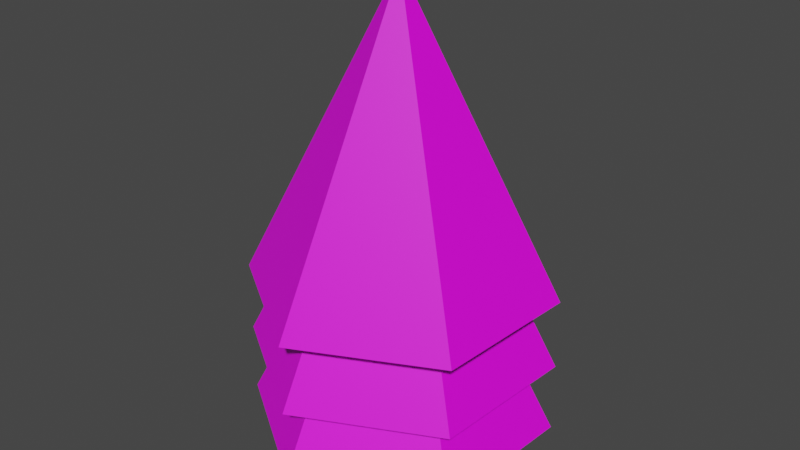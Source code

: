 # Source: tree.blend  (saved by Blender 2.90.8; exported with 4.5.12 LTS)
import bpy
from mathutils import Matrix  # noqa: F401  (used for matrix-valued properties, if any)

bpy.ops.wm.read_factory_settings(use_empty=True)
scene = bpy.context.scene
scene.name = 'Scene'

# ---- collections
col_collection = bpy.data.collections.new('Collection'); scene.collection.children.link(col_collection)
col_collection_001 = bpy.data.collections.new('Collection.001'); col_collection.children.link(col_collection_001)

# ---- images (referenced by path relative to the original .blend; pixels are not part of the script)
import os
ASSET_DIR = os.environ.get("B2B_ASSET_DIR", "")  # directory of the original .blend (textures are referenced by path, not embedded)
HERE = os.path.dirname(os.path.abspath(__file__))  # packed textures are extracted next to this script under _unpacked/

def load_image(name, relpath, width, height, colorspace="sRGB"):
    """Load a texture the original file referenced (path relative to the .blend, or extracted next to this script)."""
    p = next((c for c in (os.path.join(HERE, relpath), os.path.join(ASSET_DIR, relpath)) if relpath and os.path.exists(c)), "")
    if p:
        img = bpy.data.images.load(p, check_existing=True)
        img.name = name
    else:  # same state as the original file: an image datablock whose file is absent (Cycles renders it pink)
        img = bpy.data.images.new(name, width, height)
        img.source = "FILE"
        img.filepath = "//" + (relpath or name)
    img.colorspace_settings.name = colorspace
    return img
img_colour_png = load_image('Colour.png', 'Colour.png', 1024, 1024, 'sRGB')

# ---- materials (node trees are filled in below, after node groups)
mat_material_001 = bpy.data.materials.new('Material.001')
mat_material_001.use_transparent_shadow = False
mat_material_001.roughness = 0.25

# ---- material node trees
mat_material_001.use_nodes = True; mat_material_001.node_tree.nodes.clear()
_N = mat_material_001.node_tree.nodes; _L = mat_material_001.node_tree.links
n0 = _N.new('ShaderNodeOutputMaterial'); n0.name = 'Material Output'; n0.location = (300, 300)
n1 = _N.new('ShaderNodeBsdfPrincipled'); n1.name = 'Principled BSDF'; n1.location = (10, 300)
n1.distribution = 'GGX'
n1.subsurface_method = 'BURLEY'
n1.inputs[3].default_value = 1.45
n1.inputs[27].default_value = (0.0, 0.0, 0.0, 1.0)
n1.inputs[28].default_value = 1.0
n2 = _N.new('ShaderNodeTexImage'); n2.name = 'Image Texture'; n2.location = (-415, 188)
n2.image = img_colour_png
_L.new(n1.outputs[0], n0.inputs[0])
_L.new(n2.outputs[0], n1.inputs[0])
n0.is_active_output = True

# ---- world
world_world = bpy.data.worlds.new('World'); scene.world = world_world
world_world.use_nodes = True; world_world.node_tree.nodes.clear()
_N = world_world.node_tree.nodes; _L = world_world.node_tree.links
n0 = _N.new('ShaderNodeOutputWorld'); n0.name = 'World Output'; n0.location = (300, 300)
n1 = _N.new('ShaderNodeBackground'); n1.name = 'Background'; n1.location = (10, 300)
n1.inputs[0].default_value = (0.05088, 0.05088, 0.05088, 1.0)
_L.new(n1.outputs[0], n0.inputs[0])
n0.is_active_output = True
world_world.color = (0.05088, 0.05088, 0.05088)
world_world.use_sun_shadow = False
world_world.sun_shadow_jitter_overblur = 0.0

# ---- meshes
me_cylinder_002 = bpy.data.meshes.new('Cylinder.002')
me_cylinder_002.from_pydata([(0.1357, 0.07728, 0.0003864), (0.1357, 0.07728, 0.9253), (0.1251, -0.08578, 0.0003864), (0.1251, -0.08578, 0.9253), (-0.02144, -0.1581, 0.0003864), (-0.02144, -0.1581, 0.9253), (-0.1573, -0.06733, 0.0003864), (-0.1573, -0.06733, 0.9253), (-0.1467, 0.09573, 0.0003864), (-0.1467, 0.09573, 0.9253), (-0.0001382, 0.168, 0.0003864), (-0.000138, 0.168, 0.9253), (0.9308, 0.4696, 0.2624), (0.8624, -0.5782, 0.2624), (-0.07924, -1.043, 0.2624), (-0.9524, -0.4596, 0.2624), (-0.01079, 0.004974, 2.362), (-0.884, 0.5881, 0.2624), (0.05766, 1.053, 0.2624), (0.9308, 0.4696, 0.7526), (0.8624, -0.5782, 0.7526), (-0.07924, -1.043, 0.7526), (-0.9524, -0.4596, 0.7526), (-0.01079, 0.004974, 2.853), (-0.884, 0.5881, 0.7526), (0.05766, 1.053, 0.7526), (0.9308, 0.4696, 1.243), (0.8624, -0.5782, 1.243), (-0.07924, -1.043, 1.243), (-0.9524, -0.4596, 1.243), (-0.01079, 0.004974, 3.343), (-0.884, 0.5881, 1.243), (0.05766, 1.053, 1.243)], [], [(0, 1, 3, 2), (2, 3, 5, 4), (4, 5, 7, 6), (6, 7, 9, 8), (3, 1, 11, 9, 7, 5), (8, 9, 11, 10), (10, 11, 1, 0), (0, 2, 4, 6, 8, 10), (12, 16, 13), (13, 16, 14), (14, 16, 15), (15, 16, 17), (17, 16, 18), (18, 16, 12), (19, 23, 20), (20, 23, 21), (21, 23, 22), (22, 23, 24), (24, 23, 25), (25, 23, 19), (26, 30, 27), (27, 30, 28), (28, 30, 29), (29, 30, 31), (31, 30, 32), (32, 30, 26)])
_uv = me_cylinder_002.uv_layers.new(name='UVMap')
_uv.uv.foreach_set('vector', [0.6979, 0.4157, 0.6979, 0.6739, 0.6119, 0.6739, 0.6119, 0.4157, 0.6119, 0.4157, 0.6119, 0.6739, 0.5258, 0.6739, 0.5258, 0.4157, 0.5258, 0.4157, 0.5258, 0.6739, 0.4398, 0.6739, 0.4398, 0.4157, 0.4398, 0.4157, 0.4398, 0.6739, 0.3537, 0.6739, 0.3537, 0.4157, 0.7308, 0.2536, 0.5994, 0.3295, 0.468, 0.2536, 0.468, 0.1019, 0.5994, 0.02598, 0.7308, 0.1019, 0.3537, 0.4157, 0.3537, 0.6739, 0.2677, 0.6739, 0.2677, 0.4157, 0.2677, 0.4157, 0.2677, 0.6739, 0.1816, 0.6739, 0.1816, 0.4157, 0.75, 0.49, 0.9578, 0.37, 0.9578, 0.13, 0.75, 0.01, 0.5422, 0.13, 0.5422, 0.37, 0.5994, 0.3295, 0.5994, 0.1777, 0.7308, 0.2536, 0.7308, 0.2536, 0.5994, 0.1777, 0.7308, 0.1019, 0.7308, 0.1019, 0.5994, 0.1777, 0.5994, 0.02598, 0.5994, 0.02598, 0.5994, 0.1777, 0.468, 0.1019, 0.468, 0.1019, 0.5994, 0.1777, 0.468, 0.2536, 0.468, 0.2536, 0.5994, 0.1777, 0.5994, 0.3295, 0.5994, 0.3295, 0.5994, 0.1777, 0.7308, 0.2536, 0.7308, 0.2536, 0.5994, 0.1777, 0.7308, 0.1019, 0.7308, 0.1019, 0.5994, 0.1777, 0.5994, 0.02598, 0.5994, 0.02598, 0.5994, 0.1777, 0.468, 0.1019, 0.468, 0.1019, 0.5994, 0.1777, 0.468, 0.2536, 0.468, 0.2536, 0.5994, 0.1777, 0.5994, 0.3295, 0.5994, 0.3295, 0.5994, 0.1777, 0.7308, 0.2536, 0.7308, 0.2536, 0.5994, 0.1777, 0.7308, 0.1019, 0.7308, 0.1019, 0.5994, 0.1777, 0.5994, 0.02598, 0.5994, 0.02598, 0.5994, 0.1777, 0.468, 0.1019, 0.468, 0.1019, 0.5994, 0.1777, 0.468, 0.2536, 0.468, 0.2536, 0.5994, 0.1777, 0.5994, 0.3295])
me_cylinder_002.materials.append(mat_material_001)
me_cylinder_002.use_remesh_preserve_volume = False
me_cylinder_002.use_remesh_preserve_attributes = False
me_cylinder_002.use_mirror_vertex_groups = False
me_cylinder_002.update()

# ---- objects
ob_cylinder_002 = bpy.data.objects.new('Cylinder.002', me_cylinder_002)

# ---- transforms, parenting, visibility, modifiers, constraints
ob_cylinder_002.location = (0.0, 0.0, 0.0)
ob_cylinder_002.scale = (10.0, 10.0, 10.0)
ob_cylinder_002.lineart.crease_threshold = 0.0

# ---- collection membership
col_collection_001.objects.link(ob_cylinder_002)

# ---- scene / render settings (as saved in the file)
scene.frame_start = 1; scene.frame_end = 250; scene.frame_set(1)
scene.render.engine = 'BLENDER_EEVEE_NEXT'
scene.cycles.use_denoising = False
scene.cycles.samples = 128
scene.cycles.sampling_pattern = 'TABULATED_SOBOL'
scene.cycles.use_adaptive_sampling = False
scene.cycles.use_light_tree = False
scene.view_settings.view_transform = 'Filmic'
bpy.context.view_layer.update()

# ---- added for rendering (the .blend has no active camera and no usable light): camera, sun
cam_auto = bpy.data.cameras.new('AutoCamera')
cam_auto.lens = 50.0
cam_auto.sensor_width = 36.0
cam_auto.clip_end = 1000.0
ob_auto_camera = bpy.data.objects.new('AutoCamera', cam_auto)
scene.collection.objects.link(ob_auto_camera)
ob_auto_camera.location = (40.3377, -48.485, 49.0724)
ob_auto_camera.rotation_euler = (1.09748, -7.21219e-08, 0.694738)
scene.camera = ob_auto_camera
light_auto_sun = bpy.data.lights.new('AutoSun', 'SUN')
light_auto_sun.energy = 3.0
light_auto_sun.angle = 0.0523599
ob_auto_sun = bpy.data.objects.new('AutoSun', light_auto_sun)
scene.collection.objects.link(ob_auto_sun)
ob_auto_sun.rotation_euler = (0.872665, 0.174533, 0.523599)
bpy.context.view_layer.update()
